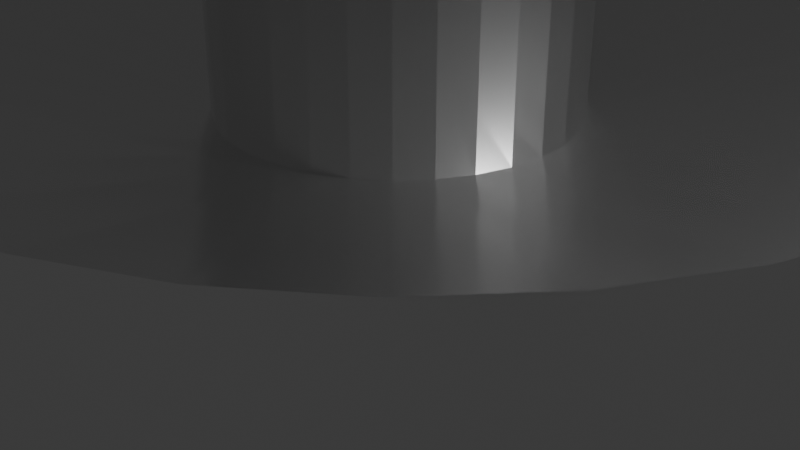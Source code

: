 # Source: 4_3_GeometryNodesPractice1_November26th2024_particles_gravity.blend  (saved by Blender 4.3.32; exported with 4.5.12 LTS)
import bpy
from mathutils import Matrix  # noqa: F401  (used for matrix-valued properties, if any)

bpy.ops.wm.read_factory_settings(use_empty=True)
scene = bpy.context.scene
scene.name = 'Scene'

# ---- collections
col_collection = bpy.data.collections.new('Collection'); scene.collection.children.link(col_collection)

# ---- materials (node trees are filled in below, after node groups)
mat_metal = bpy.data.materials.new('Metal')
mat_emissive_blue = bpy.data.materials.new('Emissive Blue')

# ---- node groups
ng_setselectedpositiontogroundlevel = bpy.data.node_groups.new('SetSelectedPositionToGroundLevel', 'GeometryNodeTree')
_s = ng_setselectedpositiontogroundlevel.interface.new_socket(name='Geometry', in_out='OUTPUT', socket_type='NodeSocketGeometry')
_s = ng_setselectedpositiontogroundlevel.interface.new_socket(name='Geometry', in_out='INPUT', socket_type='NodeSocketGeometry')
_s = ng_setselectedpositiontogroundlevel.interface.new_socket(name='Selection', in_out='INPUT', socket_type='NodeSocketBool')
_s.default_value = True
_s.hide_value = True
_N = ng_setselectedpositiontogroundlevel.nodes; _L = ng_setselectedpositiontogroundlevel.links
n0 = _N.new('NodeGroupOutput'); n0.name = 'Group Output'; n0.location = (474, 0)
n1 = _N.new('NodeGroupInput'); n1.name = 'Group Input'; n1.location = (-484, 0)
n2 = _N.new('GeometryNodeSetPosition'); n2.name = 'Set Position.003'; n2.location = (-284, 246)
n3 = _N.new('GeometryNodeInputPosition'); n3.name = 'Position.003'; n3.location = (-1, -246)
n4 = _N.new('ShaderNodeVectorMath'); n4.name = 'Vector Math.003'; n4.location = (284, -51)
n4.operation = 'MULTIPLY'
n4.inputs[1].default_value = (1.0, 1.0, 0.0)
_L.new(n4.outputs[0], n2.inputs[2])
_L.new(n3.outputs[0], n4.inputs[0])
_L.new(n1.outputs[0], n2.inputs[0])
_L.new(n1.outputs[1], n2.inputs[1])
_L.new(n2.outputs[0], n0.inputs[0])
n0.is_active_output = True
ng_geometry_nodes = bpy.data.node_groups.new('Geometry Nodes', 'GeometryNodeTree')
_s = ng_geometry_nodes.interface.new_socket(name='Geometry', in_out='OUTPUT', socket_type='NodeSocketGeometry')
_s = ng_geometry_nodes.interface.new_socket(name='Geometry', in_out='INPUT', socket_type='NodeSocketGeometry')
ng_geometry_nodes.is_modifier = True
_N = ng_geometry_nodes.nodes; _L = ng_geometry_nodes.links
n0 = _N.new('NodeGroupInput'); n0.name = 'Group Input'; n0.location = (3593, 119)
n1 = _N.new('NodeGroupOutput'); n1.name = 'Group Output'; n1.location = (4529, 86)
n2 = _N.new('GeometryNodeSimulationInput'); n2.name = 'Simulation Input'; n2.location = (602, -149)
n3 = _N.new('GeometryNodeSimulationOutput'); n3.name = 'Simulation Output'; n3.location = (3060, -66)
n4 = _N.new('GeometryNodeJoinGeometry'); n4.name = 'Join Geometry'; n4.location = (4058, 85)
n5 = _N.new('GeometryNodeInputNamedAttribute'); n5.name = 'Named Attribute'; n5.location = (523, -555)
n5.data_type = 'FLOAT_VECTOR'
n5.inputs[0].default_value = 'velocity'
n6 = _N.new('ShaderNodeVectorMath'); n6.name = 'Vector Math'; n6.location = (744, -415)
n7 = _N.new('GeometryNodeInputPosition'); n7.name = 'Position'; n7.location = (517, -469)
n8 = _N.new('GeometryNodeSetPosition'); n8.name = 'Set Position'; n8.location = (916, -145)
n9 = _N.new('FunctionNodeCompare'); n9.name = 'Compare'; n9.location = (309, -333)
n10 = _N.new('GeometryNodeInputPosition'); n10.name = 'Position.001'; n10.location = (-79, -452)
n11 = _N.new('ShaderNodeSeparateXYZ'); n11.name = 'Separate XYZ'; n11.location = (104, -383)
n12 = _N.new('GeometryNodeStoreNamedAttribute'); n12.name = 'Store Named Attribute.001'; n12.location = (2534, -30)
n12.data_type = 'FLOAT_VECTOR'
n12.inputs[2].default_value = 'velocity'
n13 = _N.new('FunctionNodeCompare'); n13.name = 'Compare.001'; n13.location = (1809, -327)
n13.operation = 'LESS_EQUAL'
n13.inputs[1].default_value = 0.1
n13.inputs[12].default_value = 0.1
n14 = _N.new('FunctionNodeRandomValue'); n14.name = 'Random Value'; n14.location = (1106, -85)
n14.data_type = 'FLOAT_VECTOR'
n14.inputs[0].default_value = (-0.04, -0.04, 0.1)
n14.inputs[1].default_value = (0.04, 0.04, 0.1)
n15 = _N.new('GeometryNodeStoreNamedAttribute'); n15.name = 'Store Named Attribute.002'; n15.location = (2069, -1332)
n15.data_type = 'FLOAT_VECTOR'
n15.inputs[2].default_value = 'velocity'
n15.inputs[3].default_value = (0.0, 0.0, -0.098)
n16 = _N.new('GeometryNodeDistributePointsOnFaces'); n16.name = 'Distribute Points on Faces.001'; n16.location = (287, -40)
n16.inputs[6].default_value = 612
n17 = _N.new('GeometryNodeMeshCircle'); n17.name = 'Mesh Circle.001'; n17.location = (30, -74)
n17.fill_type = 'NGON'
n18 = _N.new('GeometryNodeSetPosition'); n18.name = 'Set Position.002'; n18.location = (558, -98)
n18.inputs[3].default_value = (0.0, 0.0, 7.0)
n19 = _N.new('GeometryNodeJoinGeometry'); n19.name = 'Join Geometry.001'; n19.location = (2880, -109)
n20 = _N.new('GeometryNodeInstanceOnPoints'); n20.name = 'Instance on Points'; n20.location = (205, -84)
n21 = _N.new('GeometryNodeMeshIcoSphere'); n21.name = 'Ico Sphere'; n21.location = (30, -231)
n21.inputs[0].default_value = 0.04
n22 = _N.new('GeometryNodeSetMaterial'); n22.name = 'Set Material'; n22.location = (385, -40)
n22.inputs[2].default_value = mat_emissive_blue
n23 = _N.new('GeometryNodeSetMaterial'); n23.name = 'Set Material.001'; n23.location = (3807, 138)
n23.inputs[2].default_value = mat_metal
n24 = _N.new('GeometryNodeInputPosition'); n24.name = 'Position.002'; n24.location = (149, -328)
n25 = _N.new('ShaderNodeVectorMath'); n25.name = 'Vector Math.002'; n25.location = (334, -289)
n26 = _N.new('FunctionNodeRandomValue'); n26.name = 'Random Value.001'; n26.location = (136, -421)
n26.data_type = 'FLOAT_VECTOR'
n26.inputs[0].default_value = (0.0, 0.0, -0.5)
n26.inputs[1].default_value = (0.0, 0.0, 0.5)
n26.inputs[8].default_value = 4
n27 = _N.new('GeometryNodeGroup'); n27.name = 'Group'; n27.location = (1332, 94)
n27.width = 250
n27.node_tree = ng_setselectedpositiontogroundlevel
n27.inputs[1].default_value = True
n28 = _N.new('GeometryNodeInputPosition'); n28.name = 'Position.003'; n28.location = (264, -238)
n29 = _N.new('ShaderNodeSeparateXYZ'); n29.name = 'Separate XYZ.001'; n29.location = (474, -250)
n30 = _N.new('FunctionNodeCompare'); n30.name = 'Compare.002'; n30.location = (593, -47)
n30.operation = 'EQUAL'
n30.data_type = 'VECTOR'
n30.inputs[12].default_value = 0.7
n31 = _N.new('NodeFrame'); n31.name = 'Frame'; n31.location = (1170, -1341)
n31.label = 'Generate Points on face of circle with random z range'
n31.width = 728
n32 = _N.new('NodeFrame'); n32.name = 'Frame.001'; n32.location = (804, -695)
n32.label = 'random trajectory bounce'
n32.width = 1276
n33 = _N.new('NodeFrame'); n33.name = 'Frame.002'; n33.location = (3495, -23)
n33.label = 'Set particles to Ico Spheres and Set Material'
n33.width = 555
n34 = _N.new('GeometryNodeInputPosition'); n34.name = 'Position.004'; n34.location = (1469, -426)
n35 = _N.new('ShaderNodeSeparateXYZ'); n35.name = 'Separate XYZ.002'; n35.location = (1642, -357)
n36 = _N.new('GeometryNodeStoreNamedAttribute'); n36.name = 'Store Named Attribute.003'; n36.location = (1520, -77)
n36.data_type = 'FLOAT_VECTOR'
n36.inputs[2].default_value = 'velocity'
n37 = _N.new('GeometryNodeInputNamedAttribute'); n37.name = 'Named Attribute.001'; n37.location = (978, -459)
n37.data_type = 'FLOAT_VECTOR'
n37.inputs[0].default_value = 'velocity'
n38 = _N.new('ShaderNodeVectorMath'); n38.name = 'Vector Math.003'; n38.location = (1164, -408)
n38.inputs[1].default_value = (0.0, 0.0, -0.004)
n39 = _N.new('NodeGroupInput'); n39.name = 'Group Input.001'; n39.location = (30, -419)
n40 = _N.new('GeometryNodeProximity'); n40.name = 'Geometry Proximity'; n40.location = (246, -344)
n41 = _N.new('GeometryNodeInputPosition'); n41.name = 'Position.006'; n41.location = (37, -517)
n42 = _N.new('FunctionNodeCompare'); n42.name = 'Compare.003'; n42.location = (716, -227)
n42.operation = 'EQUAL'
n42.inputs[12].default_value = 0.1
n43 = _N.new('FunctionNodeBooleanMath'); n43.name = 'Boolean Math'; n43.location = (885, -40)
n43.operation = 'OR'
n44 = _N.new('GeometryNodeDeleteGeometry'); n44.name = 'Delete Geometry'; n44.location = (2072, -115)
n2.pair_with_output(n3)
n14.parent = n32
n16.parent = n31
n17.parent = n31
n18.parent = n31
n20.parent = n33
n21.parent = n33
n22.parent = n33
n24.parent = n31
n25.parent = n31
n26.parent = n31
n28.parent = n32
n29.parent = n32
n30.parent = n32
n39.parent = n32
n40.parent = n32
n41.parent = n32
n42.parent = n32
n43.parent = n32
_L.new(n19.outputs[0], n3.inputs[1])
_L.new(n22.outputs[0], n4.inputs[0])
_L.new(n23.outputs[0], n4.inputs[0])
_L.new(n5.outputs[0], n6.inputs[1])
_L.new(n7.outputs[0], n6.inputs[0])
_L.new(n10.outputs[0], n11.inputs[0])
_L.new(n9.outputs[0], n8.inputs[1])
_L.new(n6.outputs[0], n8.inputs[2])
_L.new(n14.outputs[0], n12.inputs[3])
_L.new(n17.outputs[0], n16.inputs[0])
_L.new(n18.outputs[0], n15.inputs[0])
_L.new(n16.outputs[0], n18.inputs[0])
_L.new(n12.outputs[0], n19.inputs[0])
_L.new(n15.outputs[0], n19.inputs[0])
_L.new(n3.outputs[0], n20.inputs[0])
_L.new(n21.outputs[0], n20.inputs[2])
_L.new(n20.outputs[0], n22.inputs[0])
_L.new(n4.outputs[0], n1.inputs[0])
_L.new(n0.outputs[0], n23.inputs[0])
_L.new(n24.outputs[0], n25.inputs[0])
_L.new(n26.outputs[0], n25.inputs[1])
_L.new(n25.outputs[0], n18.inputs[2])
_L.new(n2.outputs[1], n8.inputs[0])
_L.new(n29.outputs[2], n30.inputs[0])
_L.new(n43.outputs[0], n12.inputs[1])
_L.new(n34.outputs[0], n35.inputs[0])
_L.new(n35.outputs[2], n13.inputs[0])
_L.new(n8.outputs[0], n36.inputs[0])
_L.new(n38.outputs[0], n36.inputs[3])
_L.new(n37.outputs[0], n38.inputs[0])
_L.new(n39.outputs[0], n40.inputs[0])
_L.new(n41.outputs[0], n40.inputs[2])
_L.new(n28.outputs[0], n30.inputs[4])
_L.new(n40.outputs[0], n30.inputs[5])
_L.new(n29.outputs[2], n42.inputs[0])
_L.new(n42.outputs[0], n43.inputs[1])
_L.new(n28.outputs[0], n29.inputs[0])
_L.new(n30.outputs[0], n43.inputs[0])
_L.new(n13.outputs[0], n44.inputs[1])
_L.new(n36.outputs[0], n44.inputs[0])
_L.new(n44.outputs[0], n12.inputs[0])
_L.new(n11.outputs[2], n9.inputs[0])
n1.is_active_output = True

# ---- material node trees
mat_metal.use_nodes = True; mat_metal.node_tree.nodes.clear()
_N = mat_metal.node_tree.nodes; _L = mat_metal.node_tree.links
n0 = _N.new('ShaderNodeBsdfPrincipled'); n0.name = 'Principled BSDF'; n0.location = (10, 300)
n0.inputs[1].default_value = 1.0
n0.inputs[2].default_value = 0.1807
n1 = _N.new('ShaderNodeOutputMaterial'); n1.name = 'Material Output'; n1.location = (300, 300)
_L.new(n0.outputs[0], n1.inputs[0])
n1.is_active_output = True
mat_emissive_blue.use_nodes = True; mat_emissive_blue.node_tree.nodes.clear()
_N = mat_emissive_blue.node_tree.nodes; _L = mat_emissive_blue.node_tree.links
n0 = _N.new('ShaderNodeBsdfPrincipled'); n0.name = 'Principled BSDF'; n0.location = (10, 300)
n0.inputs[0].default_value = (0.0, 0.01835, 0.8, 1.0)
n0.inputs[27].default_value = (0.0, 0.01584, 1.0, 1.0)
n0.inputs[28].default_value = 4.0
n1 = _N.new('ShaderNodeOutputMaterial'); n1.name = 'Material Output'; n1.location = (300, 300)
_L.new(n0.outputs[0], n1.inputs[0])
n1.is_active_output = True

# ---- world
world_world = bpy.data.worlds.new('World'); scene.world = world_world
world_world.use_nodes = True; world_world.node_tree.nodes.clear()
_N = world_world.node_tree.nodes; _L = world_world.node_tree.links
n0 = _N.new('ShaderNodeOutputWorld'); n0.name = 'World Output'; n0.location = (300, 300)
n1 = _N.new('ShaderNodeBackground'); n1.name = 'Background'; n1.location = (10, 300)
n1.inputs[0].default_value = (0.05088, 0.05088, 0.05088, 1.0)
_L.new(n1.outputs[0], n0.inputs[0])
n0.is_active_output = True
world_world.color = (0.05088, 0.05088, 0.05088)
world_world.sun_shadow_jitter_overblur = 0.0

# ---- cameras
cam_camera = bpy.data.cameras.new('Camera')
cam_camera.clip_end = 100.0
cam_camera.ortho_scale = 7.314

# ---- lights
light_light = bpy.data.lights.new('Light', 'POINT')
light_light.energy = 1000.0
light_light.shadow_soft_size = 0.1

# ---- meshes
me_plane = bpy.data.meshes.new('Plane')
me_plane.from_pydata([(1.264, 1.264, 4.801), (1.264, 1.264, 1.225), (0.9933, 1.487, 4.801), (0.9933, 1.487, 1.225), (0.6842, 1.652, 4.801), (0.6842, 1.652, 1.225), (0.3488, 1.754, 4.801), (0.3488, 1.754, 1.225), (-9.54e-09, 1.788, 4.801), (-9.54e-09, 1.788, 1.225), (-9.54e-09, -1.788, 4.801), (1.487, 0.9933, 1.225), (1.487, 0.9933, 4.801), (1.652, 0.6842, 1.225), (1.652, 0.6842, 4.801), (1.754, 0.3488, 1.225), (1.754, 0.3488, 4.801), (1.788, -1.468e-09, 1.225), (1.788, -1.468e-09, 4.801), (1.754, -0.3488, 1.225), (1.754, -0.3488, 4.801), (1.652, -0.6842, 1.225), (1.652, -0.6842, 4.801), (1.487, -0.9933, 1.225), (1.487, -0.9933, 4.801), (1.264, -1.264, 1.225), (1.264, -1.264, 4.801), (0.9933, -1.487, 1.225), (0.9933, -1.487, 4.801), (0.6842, -1.652, 1.225), (0.6842, -1.652, 4.801), (0.3488, -1.754, 1.225), (0.3488, -1.754, 4.801), (-9.54e-09, -1.788, 1.225), (-0.3488, -1.754, 1.225), (-0.3488, -1.754, 4.801), (-0.6842, -1.652, 1.225), (-0.6842, -1.652, 4.801), (-0.9933, -1.487, 1.225), (-0.9933, -1.487, 4.801), (-1.264, -1.264, 1.225), (-1.264, -1.264, 4.801), (-1.487, -0.9933, 1.225), (-1.487, -0.9933, 4.801), (-1.652, -0.6842, 1.225), (-1.652, -0.6842, 4.801), (-1.754, -0.3488, 1.225), (-1.754, -0.3488, 4.801), (-1.788, -1.468e-09, 1.225), (-1.788, -1.468e-09, 4.801), (-1.754, 0.3488, 1.225), (-1.754, 0.3488, 4.801), (-1.652, 0.6842, 1.225), (-1.652, 0.6842, 4.801), (-1.487, 0.9933, 1.225), (-1.487, 0.9933, 4.801), (-1.264, 1.264, 1.225), (-1.264, 1.264, 4.801), (-0.9933, 1.487, 1.225), (-0.9933, 1.487, 4.801), (-0.6842, 1.652, 1.225), (-0.6842, 1.652, 4.801), (-0.3488, 1.754, 1.225), (-0.3488, 1.754, 4.801), (3.786, 3.894, 2.149), (2.974, 4.56, 2.149), (2.049, 5.054, 2.149), (1.044, 5.359, 2.149), (-4.838e-08, 5.462, 2.149), (4.452, 3.083, 2.149), (4.946, 2.157, 2.149), (5.251, 1.153, 2.149), (5.354, 0.1081, 2.149), (5.251, -0.9364, 2.149), (4.946, -1.941, 2.149), (4.452, -2.866, 2.149), (3.786, -3.678, 2.149), (2.974, -4.344, 2.149), (2.049, -4.838, 2.149), (1.044, -5.143, 2.149), (-4.838e-08, -5.246, 2.149), (-1.044, -5.143, 2.149), (-2.049, -4.838, 2.149), (-2.974, -4.344, 2.149), (-3.786, -3.678, 2.149), (-4.452, -2.866, 2.149), (-4.946, -1.941, 2.149), (-5.251, -0.9364, 2.149), (-5.354, 0.1081, 2.149), (-5.251, 1.153, 2.149), (-4.946, 2.157, 2.149), (-4.452, 3.083, 2.149), (-3.786, 3.894, 2.149), (-2.974, 4.56, 2.149), (-2.049, 5.054, 2.149), (-1.044, 5.359, 2.149)], [], [(9, 8, 6, 7), (7, 6, 4, 5), (5, 4, 2, 3), (3, 2, 0, 1), (1, 0, 12, 11), (11, 12, 14, 13), (13, 14, 16, 15), (15, 16, 18, 17), (17, 18, 20, 19), (19, 20, 22, 21), (21, 22, 24, 23), (23, 24, 26, 25), (25, 26, 28, 27), (27, 28, 30, 29), (29, 30, 32, 31), (31, 32, 10, 33), (33, 10, 35, 34), (34, 35, 37, 36), (36, 37, 39, 38), (38, 39, 41, 40), (40, 41, 43, 42), (42, 43, 45, 44), (44, 45, 47, 46), (46, 47, 49, 48), (48, 49, 51, 50), (50, 51, 53, 52), (52, 53, 55, 54), (54, 55, 57, 56), (56, 57, 59, 58), (58, 59, 61, 60), (60, 61, 63, 62), (62, 63, 8, 9), (15, 17, 72, 71), (7, 9, 62, 60, 58, 56, 54, 52, 50, 48, 46, 44, 42, 40, 38, 36, 34, 33, 31, 29, 27, 25, 23, 21, 19, 17, 15, 13, 11, 1, 3, 5), (33, 34, 81, 80), (50, 52, 90, 89), (3, 1, 64, 65), (25, 27, 77, 76), (42, 44, 86, 85), (60, 62, 95, 94), (17, 19, 73, 72), (34, 36, 82, 81), (52, 54, 91, 90), (1, 11, 69, 64), (27, 29, 78, 77), (44, 46, 87, 86), (62, 9, 68, 95), (19, 21, 74, 73), (36, 38, 83, 82), (54, 56, 92, 91), (7, 5, 66, 67), (11, 13, 70, 69), (29, 31, 79, 78), (46, 48, 88, 87), (21, 23, 75, 74), (38, 40, 84, 83), (56, 58, 93, 92), (13, 15, 71, 70), (31, 33, 80, 79), (48, 50, 89, 88), (9, 7, 67, 68), (5, 3, 65, 66), (23, 25, 76, 75), (40, 42, 85, 84), (58, 60, 94, 93)])
_uv = me_plane.uv_layers.new(name='UVMap')
_uv.uv.foreach_set('vector', [1.0, 0.5, 1.0, 1.0, 0.9688, 1.0, 0.9688, 0.5, 0.9688, 0.5, 0.9688, 1.0, 0.9375, 1.0, 0.9375, 0.5, 0.9375, 0.5, 0.9375, 1.0, 0.9062, 1.0, 0.9062, 0.5, 0.9062, 0.5, 0.9062, 1.0, 0.875, 1.0, 0.875, 0.5, 0.875, 0.5, 0.875, 1.0, 0.8438, 1.0, 0.8438, 0.5, 0.8438, 0.5, 0.8438, 1.0, 0.8125, 1.0, 0.8125, 0.5, 0.8125, 0.5, 0.8125, 1.0, 0.7812, 1.0, 0.7812, 0.5, 0.7812, 0.5, 0.7812, 1.0, 0.75, 1.0, 0.75, 0.5, 0.75, 0.5, 0.75, 1.0, 0.7188, 1.0, 0.7188, 0.5, 0.7188, 0.5, 0.7188, 1.0, 0.6875, 1.0, 0.6875, 0.5, 0.6875, 0.5, 0.6875, 1.0, 0.6562, 1.0, 0.6562, 0.5, 0.6562, 0.5, 0.6562, 1.0, 0.625, 1.0, 0.625, 0.5, 0.625, 0.5, 0.625, 1.0, 0.5938, 1.0, 0.5938, 0.5, 0.5938, 0.5, 0.5938, 1.0, 0.5625, 1.0, 0.5625, 0.5, 0.5625, 0.5, 0.5625, 1.0, 0.5312, 1.0, 0.5312, 0.5, 0.5312, 0.5, 0.5312, 1.0, 0.5, 1.0, 0.5, 0.5, 0.5, 0.5, 0.5, 1.0, 0.4688, 1.0, 0.4688, 0.5, 0.4688, 0.5, 0.4688, 1.0, 0.4375, 1.0, 0.4375, 0.5, 0.4375, 0.5, 0.4375, 1.0, 0.4062, 1.0, 0.4062, 0.5, 0.4062, 0.5, 0.4062, 1.0, 0.375, 1.0, 0.375, 0.5, 0.375, 0.5, 0.375, 1.0, 0.3438, 1.0, 0.3438, 0.5, 0.3438, 0.5, 0.3438, 1.0, 0.3125, 1.0, 0.3125, 0.5, 0.3125, 0.5, 0.3125, 1.0, 0.2812, 1.0, 0.2812, 0.5, 0.2812, 0.5, 0.2812, 1.0, 0.25, 1.0, 0.25, 0.5, 0.25, 0.5, 0.25, 1.0, 0.2188, 1.0, 0.2188, 0.5, 0.2188, 0.5, 0.2188, 1.0, 0.1875, 1.0, 0.1875, 0.5, 0.1875, 0.5, 0.1875, 1.0, 0.1562, 1.0, 0.1562, 0.5, 0.1562, 0.5, 0.1562, 1.0, 0.125, 1.0, 0.125, 0.5, 0.125, 0.5, 0.125, 1.0, 0.09375, 1.0, 0.09375, 0.5, 0.09375, 0.5, 0.09375, 1.0, 0.0625, 1.0, 0.0625, 0.5, 0.0625, 0.5, 0.0625, 1.0, 0.03125, 1.0, 0.03125, 0.5, 0.03125, 0.5, 0.03125, 1.0, 0.0, 1.0, 0.0, 0.5, 0.7812, 0.5, 0.75, 0.5, 0.75, 0.5, 0.7812, 0.5, 0.0, 0.0, 0.0, 0.0, 0.0, 0.0, 0.0, 0.0, 0.0, 0.0, 0.0, 0.0, 0.0, 0.0, 0.0, 0.0, 0.0, 0.0, 0.0, 0.0, 0.0, 0.0, 0.0, 0.0, 0.0, 0.0, 0.0, 0.0, 0.0, 0.0, 0.0, 0.0, 0.0, 0.0, 0.0, 0.0, 0.0, 0.0, 0.0, 0.0, 0.0, 0.0, 0.0, 0.0, 0.0, 0.0, 0.0, 0.0, 0.0, 0.0, 0.0, 0.0, 0.0, 0.0, 0.0, 0.0, 0.0, 0.0, 0.0, 0.0, 0.0, 0.0, 0.0, 0.0, 0.5, 0.5, 0.4688, 0.5, 0.4688, 0.5, 0.5, 0.5, 0.2188, 0.5, 0.1875, 0.5, 0.1875, 0.5, 0.2188, 0.5, 0.9062, 0.5, 0.875, 0.5, 0.875, 0.5, 0.9062, 0.5, 0.625, 0.5, 0.5938, 0.5, 0.5938, 0.5, 0.625, 0.5, 0.3438, 0.5, 0.3125, 0.5, 0.3125, 0.5, 0.3438, 0.5, 0.0625, 0.5, 0.03125, 0.5, 0.03125, 0.5, 0.0625, 0.5, 0.75, 0.5, 0.7188, 0.5, 0.7188, 0.5, 0.75, 0.5, 0.4688, 0.5, 0.4375, 0.5, 0.4375, 0.5, 0.4688, 0.5, 0.1875, 0.5, 0.1562, 0.5, 0.1562, 0.5, 0.1875, 0.5, 0.875, 0.5, 0.8438, 0.5, 0.8438, 0.5, 0.875, 0.5, 0.5938, 0.5, 0.5625, 0.5, 0.5625, 0.5, 0.5938, 0.5, 0.3125, 0.5, 0.2812, 0.5, 0.2812, 0.5, 0.3125, 0.5, 0.03125, 0.5, 0.0, 0.5, 0.0, 0.5, 0.03125, 0.5, 0.7188, 0.5, 0.6875, 0.5, 0.6875, 0.5, 0.7188, 0.5, 0.4375, 0.5, 0.4062, 0.5, 0.4062, 0.5, 0.4375, 0.5, 0.1562, 0.5, 0.125, 0.5, 0.125, 0.5, 0.1562, 0.5, 0.9688, 0.5, 0.9375, 0.5, 0.9375, 0.5, 0.9688, 0.5, 0.8438, 0.5, 0.8125, 0.5, 0.8125, 0.5, 0.8438, 0.5, 0.5625, 0.5, 0.5312, 0.5, 0.5312, 0.5, 0.5625, 0.5, 0.2812, 0.5, 0.25, 0.5, 0.25, 0.5, 0.2812, 0.5, 0.6875, 0.5, 0.6562, 0.5, 0.6562, 0.5, 0.6875, 0.5, 0.4062, 0.5, 0.375, 0.5, 0.375, 0.5, 0.4062, 0.5, 0.125, 0.5, 0.09375, 0.5, 0.09375, 0.5, 0.125, 0.5, 0.8125, 0.5, 0.7812, 0.5, 0.7812, 0.5, 0.8125, 0.5, 0.5312, 0.5, 0.5, 0.5, 0.5, 0.5, 0.5312, 0.5, 0.25, 0.5, 0.2188, 0.5, 0.2188, 0.5, 0.25, 0.5, 1.0, 0.5, 0.9688, 0.5, 0.9688, 0.5, 1.0, 0.5, 0.9375, 0.5, 0.9062, 0.5, 0.9062, 0.5, 0.9375, 0.5, 0.6562, 0.5, 0.625, 0.5, 0.625, 0.5, 0.6562, 0.5, 0.375, 0.5, 0.3438, 0.5, 0.3438, 0.5, 0.375, 0.5, 0.09375, 0.5, 0.0625, 0.5, 0.0625, 0.5, 0.09375, 0.5])
me_plane.materials.append(mat_metal)
me_plane.materials.append(mat_emissive_blue)
me_plane.update()

# ---- objects
ob_light = bpy.data.objects.new('Light', light_light)
ob_camera_lifeisvaluable = bpy.data.objects.new('Camera_LifeIsValuable', cam_camera)
ob_plane = bpy.data.objects.new('Plane', me_plane)

# ---- transforms, parenting, visibility, modifiers, constraints
ob_light.location = (4.076, 1.005, 5.904)
ob_light.rotation_euler = (0.6503, 0.05522, 1.866)
ob_light.lock_rotations_4d = False
ob_light.empty_display_type = 'ARROWS'
ob_light.color = (0.0, 0.0, 0.0, 0.0)
ob_light.lineart.crease_threshold = 0.0
ob_camera_lifeisvaluable.location = (7.359, -6.926, 4.958)
ob_camera_lifeisvaluable.rotation_euler = (1.109, 0.0, 0.8149)
ob_camera_lifeisvaluable.lock_rotations_4d = False
ob_camera_lifeisvaluable.empty_display_type = 'ARROWS'
ob_camera_lifeisvaluable.color = (0.0, 0.0, 0.0, 0.0)
ob_camera_lifeisvaluable.display_type = 'WIRE'
ob_camera_lifeisvaluable.lineart.crease_threshold = 0.0
ob_plane.location = (0.0, 0.0, 0.0)
_m = ob_plane.modifiers.new('GeometryNodes', 'NODES')
_m.node_group = ng_geometry_nodes

# ---- collection membership
col_collection.objects.link(ob_light)
col_collection.objects.link(ob_camera_lifeisvaluable)
col_collection.objects.link(ob_plane)

# ---- scene / render settings (as saved in the file)
scene.camera = ob_camera_lifeisvaluable
scene.frame_start = 1; scene.frame_end = 1000; scene.frame_set(612)
scene.render.engine = 'BLENDER_EEVEE_NEXT'
scene.render.image_settings.file_format = 'FFMPEG'
scene.render.image_settings.color_mode = 'RGB'
bpy.context.view_layer.update()
